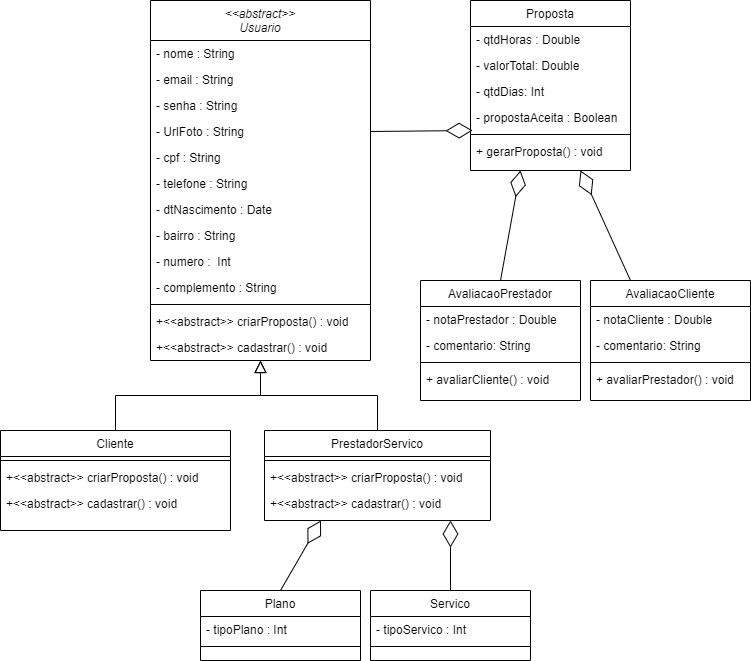

The diagram above was exported from draw.io. Its source (the exported page's mxGraphModel, read from the mxfile embedded in the PNG):
<mxGraphModel dx="1067" dy="475" grid="1" gridSize="10" guides="1" tooltips="1" connect="1" arrows="1" fold="1" page="1" pageScale="1" pageWidth="827" pageHeight="1169" math="0" shadow="0">
  <root>
    <mxCell id="WIyWlLk6GJQsqaUBKTNV-0" />
    <mxCell id="WIyWlLk6GJQsqaUBKTNV-1" parent="WIyWlLk6GJQsqaUBKTNV-0" />
    <mxCell id="zkfFHV4jXpPFQw0GAbJ--0" value="&lt;&lt;abstract&gt;&gt;&#10;Usuario" style="swimlane;fontStyle=2;align=center;verticalAlign=top;childLayout=stackLayout;horizontal=1;startSize=40;horizontalStack=0;resizeParent=1;resizeLast=0;collapsible=1;marginBottom=0;rounded=0;shadow=0;strokeWidth=1;" parent="WIyWlLk6GJQsqaUBKTNV-1" vertex="1">
      <mxGeometry x="220" y="120" width="220" height="360" as="geometry">
        <mxRectangle x="230" y="140" width="160" height="26" as="alternateBounds" />
      </mxGeometry>
    </mxCell>
    <mxCell id="zkfFHV4jXpPFQw0GAbJ--1" value="- nome : String" style="text;align=left;verticalAlign=top;spacingLeft=4;spacingRight=4;overflow=hidden;rotatable=0;points=[[0,0.5],[1,0.5]];portConstraint=eastwest;" parent="zkfFHV4jXpPFQw0GAbJ--0" vertex="1">
      <mxGeometry y="40" width="220" height="26" as="geometry" />
    </mxCell>
    <mxCell id="zkfFHV4jXpPFQw0GAbJ--2" value="- email : String" style="text;align=left;verticalAlign=top;spacingLeft=4;spacingRight=4;overflow=hidden;rotatable=0;points=[[0,0.5],[1,0.5]];portConstraint=eastwest;rounded=0;shadow=0;html=0;" parent="zkfFHV4jXpPFQw0GAbJ--0" vertex="1">
      <mxGeometry y="66" width="220" height="26" as="geometry" />
    </mxCell>
    <mxCell id="qxzXU5dusRZTuXD50RtL-6" value="- senha : String" style="text;align=left;verticalAlign=top;spacingLeft=4;spacingRight=4;overflow=hidden;rotatable=0;points=[[0,0.5],[1,0.5]];portConstraint=eastwest;rounded=0;shadow=0;html=0;" parent="zkfFHV4jXpPFQw0GAbJ--0" vertex="1">
      <mxGeometry y="92" width="220" height="26" as="geometry" />
    </mxCell>
    <mxCell id="qxzXU5dusRZTuXD50RtL-0" value="- UrlFoto : String" style="text;align=left;verticalAlign=top;spacingLeft=4;spacingRight=4;overflow=hidden;rotatable=0;points=[[0,0.5],[1,0.5]];portConstraint=eastwest;rounded=0;shadow=0;html=0;" parent="zkfFHV4jXpPFQw0GAbJ--0" vertex="1">
      <mxGeometry y="118" width="220" height="26" as="geometry" />
    </mxCell>
    <mxCell id="qxzXU5dusRZTuXD50RtL-1" value="- cpf : String" style="text;align=left;verticalAlign=top;spacingLeft=4;spacingRight=4;overflow=hidden;rotatable=0;points=[[0,0.5],[1,0.5]];portConstraint=eastwest;rounded=0;shadow=0;html=0;" parent="zkfFHV4jXpPFQw0GAbJ--0" vertex="1">
      <mxGeometry y="144" width="220" height="26" as="geometry" />
    </mxCell>
    <mxCell id="qxzXU5dusRZTuXD50RtL-2" value="- telefone : String" style="text;align=left;verticalAlign=top;spacingLeft=4;spacingRight=4;overflow=hidden;rotatable=0;points=[[0,0.5],[1,0.5]];portConstraint=eastwest;rounded=0;shadow=0;html=0;" parent="zkfFHV4jXpPFQw0GAbJ--0" vertex="1">
      <mxGeometry y="170" width="220" height="26" as="geometry" />
    </mxCell>
    <mxCell id="qxzXU5dusRZTuXD50RtL-3" value="- dtNascimento : Date" style="text;align=left;verticalAlign=top;spacingLeft=4;spacingRight=4;overflow=hidden;rotatable=0;points=[[0,0.5],[1,0.5]];portConstraint=eastwest;rounded=0;shadow=0;html=0;" parent="zkfFHV4jXpPFQw0GAbJ--0" vertex="1">
      <mxGeometry y="196" width="220" height="26" as="geometry" />
    </mxCell>
    <mxCell id="qxzXU5dusRZTuXD50RtL-4" value="- bairro : String" style="text;align=left;verticalAlign=top;spacingLeft=4;spacingRight=4;overflow=hidden;rotatable=0;points=[[0,0.5],[1,0.5]];portConstraint=eastwest;rounded=0;shadow=0;html=0;" parent="zkfFHV4jXpPFQw0GAbJ--0" vertex="1">
      <mxGeometry y="222" width="220" height="26" as="geometry" />
    </mxCell>
    <mxCell id="qxzXU5dusRZTuXD50RtL-5" value="- numero :  Int" style="text;align=left;verticalAlign=top;spacingLeft=4;spacingRight=4;overflow=hidden;rotatable=0;points=[[0,0.5],[1,0.5]];portConstraint=eastwest;rounded=0;shadow=0;html=0;" parent="zkfFHV4jXpPFQw0GAbJ--0" vertex="1">
      <mxGeometry y="248" width="220" height="26" as="geometry" />
    </mxCell>
    <mxCell id="zkfFHV4jXpPFQw0GAbJ--3" value="- complemento : String" style="text;align=left;verticalAlign=top;spacingLeft=4;spacingRight=4;overflow=hidden;rotatable=0;points=[[0,0.5],[1,0.5]];portConstraint=eastwest;rounded=0;shadow=0;html=0;" parent="zkfFHV4jXpPFQw0GAbJ--0" vertex="1">
      <mxGeometry y="274" width="220" height="26" as="geometry" />
    </mxCell>
    <mxCell id="zkfFHV4jXpPFQw0GAbJ--4" value="" style="line;html=1;strokeWidth=1;align=left;verticalAlign=middle;spacingTop=-1;spacingLeft=3;spacingRight=3;rotatable=0;labelPosition=right;points=[];portConstraint=eastwest;" parent="zkfFHV4jXpPFQw0GAbJ--0" vertex="1">
      <mxGeometry y="300" width="220" height="8" as="geometry" />
    </mxCell>
    <mxCell id="qxzXU5dusRZTuXD50RtL-7" value="+&lt;&lt;abstract&gt;&gt; criarProposta() : void" style="text;align=left;verticalAlign=top;spacingLeft=4;spacingRight=4;overflow=hidden;rotatable=0;points=[[0,0.5],[1,0.5]];portConstraint=eastwest;" parent="zkfFHV4jXpPFQw0GAbJ--0" vertex="1">
      <mxGeometry y="308" width="220" height="26" as="geometry" />
    </mxCell>
    <mxCell id="zkfFHV4jXpPFQw0GAbJ--5" value="+&lt;&lt;abstract&gt;&gt; cadastrar() : void" style="text;align=left;verticalAlign=top;spacingLeft=4;spacingRight=4;overflow=hidden;rotatable=0;points=[[0,0.5],[1,0.5]];portConstraint=eastwest;" parent="zkfFHV4jXpPFQw0GAbJ--0" vertex="1">
      <mxGeometry y="334" width="220" height="26" as="geometry" />
    </mxCell>
    <mxCell id="zkfFHV4jXpPFQw0GAbJ--6" value="Cliente" style="swimlane;fontStyle=0;align=center;verticalAlign=top;childLayout=stackLayout;horizontal=1;startSize=26;horizontalStack=0;resizeParent=1;resizeLast=0;collapsible=1;marginBottom=0;rounded=0;shadow=0;strokeWidth=1;" parent="WIyWlLk6GJQsqaUBKTNV-1" vertex="1">
      <mxGeometry x="70" y="550" width="230" height="100" as="geometry">
        <mxRectangle x="130" y="380" width="160" height="26" as="alternateBounds" />
      </mxGeometry>
    </mxCell>
    <mxCell id="zkfFHV4jXpPFQw0GAbJ--9" value="" style="line;html=1;strokeWidth=1;align=left;verticalAlign=middle;spacingTop=-1;spacingLeft=3;spacingRight=3;rotatable=0;labelPosition=right;points=[];portConstraint=eastwest;" parent="zkfFHV4jXpPFQw0GAbJ--6" vertex="1">
      <mxGeometry y="26" width="230" height="8" as="geometry" />
    </mxCell>
    <mxCell id="jSMkj-3gL7mBbJMWCowe-0" value="+&lt;&lt;abstract&gt;&gt; criarProposta() : void" style="text;align=left;verticalAlign=top;spacingLeft=4;spacingRight=4;overflow=hidden;rotatable=0;points=[[0,0.5],[1,0.5]];portConstraint=eastwest;" vertex="1" parent="zkfFHV4jXpPFQw0GAbJ--6">
      <mxGeometry y="34" width="230" height="26" as="geometry" />
    </mxCell>
    <mxCell id="jSMkj-3gL7mBbJMWCowe-2" value="+&lt;&lt;abstract&gt;&gt; cadastrar() : void" style="text;align=left;verticalAlign=top;spacingLeft=4;spacingRight=4;overflow=hidden;rotatable=0;points=[[0,0.5],[1,0.5]];portConstraint=eastwest;" vertex="1" parent="zkfFHV4jXpPFQw0GAbJ--6">
      <mxGeometry y="60" width="230" height="26" as="geometry" />
    </mxCell>
    <mxCell id="zkfFHV4jXpPFQw0GAbJ--12" value="" style="endArrow=block;endSize=10;endFill=0;shadow=0;strokeWidth=1;rounded=0;edgeStyle=elbowEdgeStyle;elbow=vertical;" parent="WIyWlLk6GJQsqaUBKTNV-1" source="zkfFHV4jXpPFQw0GAbJ--6" target="zkfFHV4jXpPFQw0GAbJ--0" edge="1">
      <mxGeometry width="160" relative="1" as="geometry">
        <mxPoint x="200" y="203" as="sourcePoint" />
        <mxPoint x="200" y="203" as="targetPoint" />
      </mxGeometry>
    </mxCell>
    <mxCell id="zkfFHV4jXpPFQw0GAbJ--13" value="PrestadorServico" style="swimlane;fontStyle=0;align=center;verticalAlign=top;childLayout=stackLayout;horizontal=1;startSize=26;horizontalStack=0;resizeParent=1;resizeLast=0;collapsible=1;marginBottom=0;rounded=0;shadow=0;strokeWidth=1;" parent="WIyWlLk6GJQsqaUBKTNV-1" vertex="1">
      <mxGeometry x="334" y="550" width="226" height="90" as="geometry">
        <mxRectangle x="340" y="380" width="170" height="26" as="alternateBounds" />
      </mxGeometry>
    </mxCell>
    <mxCell id="zkfFHV4jXpPFQw0GAbJ--15" value="" style="line;html=1;strokeWidth=1;align=left;verticalAlign=middle;spacingTop=-1;spacingLeft=3;spacingRight=3;rotatable=0;labelPosition=right;points=[];portConstraint=eastwest;" parent="zkfFHV4jXpPFQw0GAbJ--13" vertex="1">
      <mxGeometry y="26" width="226" height="8" as="geometry" />
    </mxCell>
    <mxCell id="jSMkj-3gL7mBbJMWCowe-1" value="+&lt;&lt;abstract&gt;&gt; criarProposta() : void" style="text;align=left;verticalAlign=top;spacingLeft=4;spacingRight=4;overflow=hidden;rotatable=0;points=[[0,0.5],[1,0.5]];portConstraint=eastwest;" vertex="1" parent="zkfFHV4jXpPFQw0GAbJ--13">
      <mxGeometry y="34" width="226" height="26" as="geometry" />
    </mxCell>
    <mxCell id="jSMkj-3gL7mBbJMWCowe-3" value="+&lt;&lt;abstract&gt;&gt; cadastrar() : void" style="text;align=left;verticalAlign=top;spacingLeft=4;spacingRight=4;overflow=hidden;rotatable=0;points=[[0,0.5],[1,0.5]];portConstraint=eastwest;" vertex="1" parent="zkfFHV4jXpPFQw0GAbJ--13">
      <mxGeometry y="60" width="226" height="26" as="geometry" />
    </mxCell>
    <mxCell id="zkfFHV4jXpPFQw0GAbJ--16" value="" style="endArrow=block;endSize=10;endFill=0;shadow=0;strokeWidth=1;rounded=0;edgeStyle=elbowEdgeStyle;elbow=vertical;" parent="WIyWlLk6GJQsqaUBKTNV-1" source="zkfFHV4jXpPFQw0GAbJ--13" target="zkfFHV4jXpPFQw0GAbJ--0" edge="1">
      <mxGeometry width="160" relative="1" as="geometry">
        <mxPoint x="210" y="373" as="sourcePoint" />
        <mxPoint x="310" y="271" as="targetPoint" />
      </mxGeometry>
    </mxCell>
    <mxCell id="zkfFHV4jXpPFQw0GAbJ--17" value="Proposta" style="swimlane;fontStyle=0;align=center;verticalAlign=top;childLayout=stackLayout;horizontal=1;startSize=26;horizontalStack=0;resizeParent=1;resizeLast=0;collapsible=1;marginBottom=0;rounded=0;shadow=0;strokeWidth=1;" parent="WIyWlLk6GJQsqaUBKTNV-1" vertex="1">
      <mxGeometry x="540" y="120" width="160" height="170" as="geometry">
        <mxRectangle x="550" y="140" width="160" height="26" as="alternateBounds" />
      </mxGeometry>
    </mxCell>
    <mxCell id="zkfFHV4jXpPFQw0GAbJ--18" value="- qtdHoras : Double" style="text;align=left;verticalAlign=top;spacingLeft=4;spacingRight=4;overflow=hidden;rotatable=0;points=[[0,0.5],[1,0.5]];portConstraint=eastwest;" parent="zkfFHV4jXpPFQw0GAbJ--17" vertex="1">
      <mxGeometry y="26" width="160" height="26" as="geometry" />
    </mxCell>
    <mxCell id="zkfFHV4jXpPFQw0GAbJ--19" value="- valorTotal: Double" style="text;align=left;verticalAlign=top;spacingLeft=4;spacingRight=4;overflow=hidden;rotatable=0;points=[[0,0.5],[1,0.5]];portConstraint=eastwest;rounded=0;shadow=0;html=0;" parent="zkfFHV4jXpPFQw0GAbJ--17" vertex="1">
      <mxGeometry y="52" width="160" height="26" as="geometry" />
    </mxCell>
    <mxCell id="zkfFHV4jXpPFQw0GAbJ--20" value="- qtdDias: Int" style="text;align=left;verticalAlign=top;spacingLeft=4;spacingRight=4;overflow=hidden;rotatable=0;points=[[0,0.5],[1,0.5]];portConstraint=eastwest;rounded=0;shadow=0;html=0;" parent="zkfFHV4jXpPFQw0GAbJ--17" vertex="1">
      <mxGeometry y="78" width="160" height="26" as="geometry" />
    </mxCell>
    <mxCell id="zkfFHV4jXpPFQw0GAbJ--21" value="- propostaAceita : Boolean" style="text;align=left;verticalAlign=top;spacingLeft=4;spacingRight=4;overflow=hidden;rotatable=0;points=[[0,0.5],[1,0.5]];portConstraint=eastwest;rounded=0;shadow=0;html=0;" parent="zkfFHV4jXpPFQw0GAbJ--17" vertex="1">
      <mxGeometry y="104" width="160" height="26" as="geometry" />
    </mxCell>
    <mxCell id="zkfFHV4jXpPFQw0GAbJ--23" value="" style="line;html=1;strokeWidth=1;align=left;verticalAlign=middle;spacingTop=-1;spacingLeft=3;spacingRight=3;rotatable=0;labelPosition=right;points=[];portConstraint=eastwest;" parent="zkfFHV4jXpPFQw0GAbJ--17" vertex="1">
      <mxGeometry y="130" width="160" height="8" as="geometry" />
    </mxCell>
    <mxCell id="zkfFHV4jXpPFQw0GAbJ--24" value="+ gerarProposta() : void" style="text;align=left;verticalAlign=top;spacingLeft=4;spacingRight=4;overflow=hidden;rotatable=0;points=[[0,0.5],[1,0.5]];portConstraint=eastwest;" parent="zkfFHV4jXpPFQw0GAbJ--17" vertex="1">
      <mxGeometry y="138" width="160" height="26" as="geometry" />
    </mxCell>
    <mxCell id="jSMkj-3gL7mBbJMWCowe-5" value="Servico" style="swimlane;fontStyle=0;align=center;verticalAlign=top;childLayout=stackLayout;horizontal=1;startSize=26;horizontalStack=0;resizeParent=1;resizeLast=0;collapsible=1;marginBottom=0;rounded=0;shadow=0;strokeWidth=1;" vertex="1" parent="WIyWlLk6GJQsqaUBKTNV-1">
      <mxGeometry x="440" y="710" width="160" height="70" as="geometry">
        <mxRectangle x="340" y="380" width="170" height="26" as="alternateBounds" />
      </mxGeometry>
    </mxCell>
    <mxCell id="jSMkj-3gL7mBbJMWCowe-6" value="- tipoServico : Int" style="text;align=left;verticalAlign=top;spacingLeft=4;spacingRight=4;overflow=hidden;rotatable=0;points=[[0,0.5],[1,0.5]];portConstraint=eastwest;" vertex="1" parent="jSMkj-3gL7mBbJMWCowe-5">
      <mxGeometry y="26" width="160" height="26" as="geometry" />
    </mxCell>
    <mxCell id="jSMkj-3gL7mBbJMWCowe-7" value="" style="line;html=1;strokeWidth=1;align=left;verticalAlign=middle;spacingTop=-1;spacingLeft=3;spacingRight=3;rotatable=0;labelPosition=right;points=[];portConstraint=eastwest;" vertex="1" parent="jSMkj-3gL7mBbJMWCowe-5">
      <mxGeometry y="52" width="160" height="8" as="geometry" />
    </mxCell>
    <mxCell id="jSMkj-3gL7mBbJMWCowe-15" value="Plano" style="swimlane;fontStyle=0;align=center;verticalAlign=top;childLayout=stackLayout;horizontal=1;startSize=26;horizontalStack=0;resizeParent=1;resizeLast=0;collapsible=1;marginBottom=0;rounded=0;shadow=0;strokeWidth=1;" vertex="1" parent="WIyWlLk6GJQsqaUBKTNV-1">
      <mxGeometry x="270" y="710" width="160" height="70" as="geometry">
        <mxRectangle x="340" y="380" width="170" height="26" as="alternateBounds" />
      </mxGeometry>
    </mxCell>
    <mxCell id="jSMkj-3gL7mBbJMWCowe-16" value="- tipoPlano : Int" style="text;align=left;verticalAlign=top;spacingLeft=4;spacingRight=4;overflow=hidden;rotatable=0;points=[[0,0.5],[1,0.5]];portConstraint=eastwest;" vertex="1" parent="jSMkj-3gL7mBbJMWCowe-15">
      <mxGeometry y="26" width="160" height="26" as="geometry" />
    </mxCell>
    <mxCell id="jSMkj-3gL7mBbJMWCowe-17" value="" style="line;html=1;strokeWidth=1;align=left;verticalAlign=middle;spacingTop=-1;spacingLeft=3;spacingRight=3;rotatable=0;labelPosition=right;points=[];portConstraint=eastwest;" vertex="1" parent="jSMkj-3gL7mBbJMWCowe-15">
      <mxGeometry y="52" width="160" height="8" as="geometry" />
    </mxCell>
    <mxCell id="jSMkj-3gL7mBbJMWCowe-18" value="" style="endArrow=diamondThin;endFill=0;endSize=24;html=1;rounded=0;exitX=1;exitY=0.5;exitDx=0;exitDy=0;entryX=0.013;entryY=1;entryDx=0;entryDy=0;entryPerimeter=0;" edge="1" parent="WIyWlLk6GJQsqaUBKTNV-1" source="qxzXU5dusRZTuXD50RtL-0" target="zkfFHV4jXpPFQw0GAbJ--21">
      <mxGeometry width="160" relative="1" as="geometry">
        <mxPoint x="460" y="420" as="sourcePoint" />
        <mxPoint x="620" y="420" as="targetPoint" />
      </mxGeometry>
    </mxCell>
    <mxCell id="jSMkj-3gL7mBbJMWCowe-19" value="" style="endArrow=diamondThin;endFill=0;endSize=24;html=1;rounded=0;exitX=0.5;exitY=0;exitDx=0;exitDy=0;entryX=0.823;entryY=1.154;entryDx=0;entryDy=0;entryPerimeter=0;" edge="1" parent="WIyWlLk6GJQsqaUBKTNV-1" source="jSMkj-3gL7mBbJMWCowe-5" target="jSMkj-3gL7mBbJMWCowe-3">
      <mxGeometry width="160" relative="1" as="geometry">
        <mxPoint x="430" y="670" as="sourcePoint" />
        <mxPoint x="510" y="650" as="targetPoint" />
      </mxGeometry>
    </mxCell>
    <mxCell id="jSMkj-3gL7mBbJMWCowe-20" value="" style="endArrow=diamondThin;endFill=0;endSize=24;html=1;rounded=0;entryX=0.25;entryY=1;entryDx=0;entryDy=0;exitX=0.5;exitY=0;exitDx=0;exitDy=0;" edge="1" parent="WIyWlLk6GJQsqaUBKTNV-1" source="jSMkj-3gL7mBbJMWCowe-15" target="zkfFHV4jXpPFQw0GAbJ--13">
      <mxGeometry width="160" relative="1" as="geometry">
        <mxPoint x="340" y="709" as="sourcePoint" />
        <mxPoint x="500" y="709" as="targetPoint" />
      </mxGeometry>
    </mxCell>
    <mxCell id="jSMkj-3gL7mBbJMWCowe-28" value="AvaliacaoPrestador" style="swimlane;fontStyle=0;align=center;verticalAlign=top;childLayout=stackLayout;horizontal=1;startSize=26;horizontalStack=0;resizeParent=1;resizeLast=0;collapsible=1;marginBottom=0;rounded=0;shadow=0;strokeWidth=1;" vertex="1" parent="WIyWlLk6GJQsqaUBKTNV-1">
      <mxGeometry x="490" y="400" width="160" height="120" as="geometry">
        <mxRectangle x="550" y="140" width="160" height="26" as="alternateBounds" />
      </mxGeometry>
    </mxCell>
    <mxCell id="jSMkj-3gL7mBbJMWCowe-29" value="- notaPrestador : Double" style="text;align=left;verticalAlign=top;spacingLeft=4;spacingRight=4;overflow=hidden;rotatable=0;points=[[0,0.5],[1,0.5]];portConstraint=eastwest;" vertex="1" parent="jSMkj-3gL7mBbJMWCowe-28">
      <mxGeometry y="26" width="160" height="26" as="geometry" />
    </mxCell>
    <mxCell id="jSMkj-3gL7mBbJMWCowe-30" value="- comentario: String" style="text;align=left;verticalAlign=top;spacingLeft=4;spacingRight=4;overflow=hidden;rotatable=0;points=[[0,0.5],[1,0.5]];portConstraint=eastwest;rounded=0;shadow=0;html=0;" vertex="1" parent="jSMkj-3gL7mBbJMWCowe-28">
      <mxGeometry y="52" width="160" height="26" as="geometry" />
    </mxCell>
    <mxCell id="jSMkj-3gL7mBbJMWCowe-33" value="" style="line;html=1;strokeWidth=1;align=left;verticalAlign=middle;spacingTop=-1;spacingLeft=3;spacingRight=3;rotatable=0;labelPosition=right;points=[];portConstraint=eastwest;" vertex="1" parent="jSMkj-3gL7mBbJMWCowe-28">
      <mxGeometry y="78" width="160" height="8" as="geometry" />
    </mxCell>
    <mxCell id="jSMkj-3gL7mBbJMWCowe-34" value="+ avaliarCliente() : void" style="text;align=left;verticalAlign=top;spacingLeft=4;spacingRight=4;overflow=hidden;rotatable=0;points=[[0,0.5],[1,0.5]];portConstraint=eastwest;" vertex="1" parent="jSMkj-3gL7mBbJMWCowe-28">
      <mxGeometry y="86" width="160" height="26" as="geometry" />
    </mxCell>
    <mxCell id="jSMkj-3gL7mBbJMWCowe-35" value="AvaliacaoCliente" style="swimlane;fontStyle=0;align=center;verticalAlign=top;childLayout=stackLayout;horizontal=1;startSize=26;horizontalStack=0;resizeParent=1;resizeLast=0;collapsible=1;marginBottom=0;rounded=0;shadow=0;strokeWidth=1;" vertex="1" parent="WIyWlLk6GJQsqaUBKTNV-1">
      <mxGeometry x="660" y="400" width="160" height="120" as="geometry">
        <mxRectangle x="550" y="140" width="160" height="26" as="alternateBounds" />
      </mxGeometry>
    </mxCell>
    <mxCell id="jSMkj-3gL7mBbJMWCowe-36" value="- notaCliente : Double" style="text;align=left;verticalAlign=top;spacingLeft=4;spacingRight=4;overflow=hidden;rotatable=0;points=[[0,0.5],[1,0.5]];portConstraint=eastwest;" vertex="1" parent="jSMkj-3gL7mBbJMWCowe-35">
      <mxGeometry y="26" width="160" height="26" as="geometry" />
    </mxCell>
    <mxCell id="jSMkj-3gL7mBbJMWCowe-37" value="- comentario: String" style="text;align=left;verticalAlign=top;spacingLeft=4;spacingRight=4;overflow=hidden;rotatable=0;points=[[0,0.5],[1,0.5]];portConstraint=eastwest;rounded=0;shadow=0;html=0;" vertex="1" parent="jSMkj-3gL7mBbJMWCowe-35">
      <mxGeometry y="52" width="160" height="26" as="geometry" />
    </mxCell>
    <mxCell id="jSMkj-3gL7mBbJMWCowe-38" value="" style="line;html=1;strokeWidth=1;align=left;verticalAlign=middle;spacingTop=-1;spacingLeft=3;spacingRight=3;rotatable=0;labelPosition=right;points=[];portConstraint=eastwest;" vertex="1" parent="jSMkj-3gL7mBbJMWCowe-35">
      <mxGeometry y="78" width="160" height="8" as="geometry" />
    </mxCell>
    <mxCell id="jSMkj-3gL7mBbJMWCowe-39" value="+ avaliarPrestador() : void" style="text;align=left;verticalAlign=top;spacingLeft=4;spacingRight=4;overflow=hidden;rotatable=0;points=[[0,0.5],[1,0.5]];portConstraint=eastwest;" vertex="1" parent="jSMkj-3gL7mBbJMWCowe-35">
      <mxGeometry y="86" width="160" height="26" as="geometry" />
    </mxCell>
    <mxCell id="jSMkj-3gL7mBbJMWCowe-40" value="" style="endArrow=diamondThin;endFill=0;endSize=24;html=1;rounded=0;exitX=0.5;exitY=0;exitDx=0;exitDy=0;" edge="1" parent="WIyWlLk6GJQsqaUBKTNV-1" source="jSMkj-3gL7mBbJMWCowe-28">
      <mxGeometry width="160" relative="1" as="geometry">
        <mxPoint x="540" y="361" as="sourcePoint" />
        <mxPoint x="590" y="290" as="targetPoint" />
      </mxGeometry>
    </mxCell>
    <mxCell id="jSMkj-3gL7mBbJMWCowe-41" value="" style="endArrow=diamondThin;endFill=0;endSize=24;html=1;rounded=0;exitX=0.25;exitY=0;exitDx=0;exitDy=0;" edge="1" parent="WIyWlLk6GJQsqaUBKTNV-1" source="jSMkj-3gL7mBbJMWCowe-35">
      <mxGeometry width="160" relative="1" as="geometry">
        <mxPoint x="660" y="371" as="sourcePoint" />
        <mxPoint x="650" y="290" as="targetPoint" />
      </mxGeometry>
    </mxCell>
  </root>
</mxGraphModel>